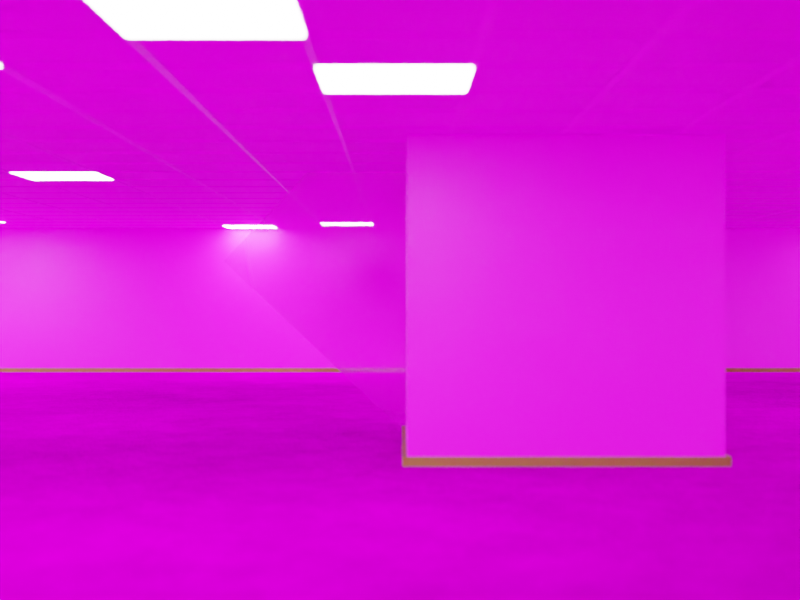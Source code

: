 # Source: Backrooms.blend  (saved by Blender 4.0.36; exported with 4.5.12 LTS)
import bpy
from mathutils import Matrix  # noqa: F401  (used for matrix-valued properties, if any)

bpy.ops.wm.read_factory_settings(use_empty=True)
scene = bpy.context.scene
scene.name = 'Scene'

# ---- collections
col_collection = bpy.data.collections.new('Collection'); scene.collection.children.link(col_collection)

# ---- images (referenced by path relative to the original .blend; pixels are not part of the script)
import os
ASSET_DIR = os.environ.get("B2B_ASSET_DIR", "")  # directory of the original .blend (textures are referenced by path, not embedded)
HERE = os.path.dirname(os.path.abspath(__file__))  # packed textures are extracted next to this script under _unpacked/

def load_image(name, relpath, width, height, colorspace="sRGB"):
    """Load a texture the original file referenced (path relative to the .blend, or extracted next to this script)."""
    p = next((c for c in (os.path.join(HERE, relpath), os.path.join(ASSET_DIR, relpath)) if relpath and os.path.exists(c)), "")
    if p:
        img = bpy.data.images.load(p, check_existing=True)
        img.name = name
    else:  # same state as the original file: an image datablock whose file is absent (Cycles renders it pink)
        img = bpy.data.images.new(name, width, height)
        img.source = "FILE"
        img.filepath = "//" + (relpath or name)
    img.colorspace_settings.name = colorspace
    return img
img_carpet_jpg = load_image('Carpet.jpg', 'Carpet.jpg', 1024, 1024, 'sRGB')
img_ceilingtile_jpg = load_image('CeilingTile.jpg', 'CeilingTile.jpg', 1024, 1024, 'sRGB')
img_backrooms_wall_png_006 = load_image('backrooms_wall.png.006', 'backrooms_wall.png', 1024, 1024, 'sRGB')
img_jackson_big_smile_nobg_png = load_image('jackson_big_smile-noBG.png', 'jackson_big_smile-noBG.png', 1024, 1024, 'sRGB')
img_backrooms_wall_png_011 = load_image('backrooms_wall.png.011', 'backrooms_wall.png', 1024, 1024, 'sRGB')

# ---- materials (node trees are filled in below, after node groups)
mat_carpet = bpy.data.materials.new('Carpet')
mat_tile = bpy.data.materials.new('Tile')
mat_wallpaper_006 = bpy.data.materials.new('Wallpaper.006')
mat_walltrim = bpy.data.materials.new('WallTrim')
mat_jackson_big_smile_nobg = bpy.data.materials.new('jackson_big_smile-noBG')
mat_jackson_big_smile_nobg.surface_render_method = 'BLENDED'
mat_jackson_big_smile_nobg.blend_method = 'BLEND'
mat_wallpaper_011 = bpy.data.materials.new('Wallpaper.011')
mat_walltrim_005 = bpy.data.materials.new('WallTrim.005')

# ---- material node trees
mat_carpet.use_nodes = True; mat_carpet.node_tree.nodes.clear()
_N = mat_carpet.node_tree.nodes; _L = mat_carpet.node_tree.links
n0 = _N.new('ShaderNodeOutputMaterial'); n0.name = 'Material Output'; n0.location = (481, 316)
n1 = _N.new('ShaderNodeMapping'); n1.name = 'Mapping'; n1.location = (-926, 221)
n2 = _N.new('ShaderNodeValue'); n2.name = 'Value'; n2.location = (-1138, -85)
n2.outputs[0].default_value = 15.0
n3 = _N.new('ShaderNodeTexCoord'); n3.name = 'Texture Coordinate'; n3.location = (-1148, 328)
n4 = _N.new('ShaderNodeTexNoise'); n4.name = 'Noise Texture'; n4.location = (-631, 489)
n4.inputs[2].default_value = 12.0
n4.inputs[3].default_value = 8.0
n4.inputs[4].default_value = 0.9
n5 = _N.new('ShaderNodeMix'); n5.name = 'Mix'; n5.location = (-374, 211)
n5.data_type = 'RGBA'
n5.blend_type = 'MULTIPLY'
n5.inputs[7].default_value = (0.0, 0.0, 0.0, 1.0)
n6 = _N.new('ShaderNodeTexImage'); n6.name = 'Image Texture'; n6.location = (-719, 223)
n6.image = img_carpet_jpg
n7 = _N.new('ShaderNodeBsdfPrincipled'); n7.name = 'Principled BSDF'; n7.location = (179, 298)
n7.distribution = 'GGX'
n7.subsurface_method = 'BURLEY'
n7.inputs[3].default_value = 1.45
n7.inputs[13].default_value = 0.0
n7.inputs[27].default_value = (0.0, 0.0, 0.0, 1.0)
n7.inputs[28].default_value = 1.0
n8 = _N.new('ShaderNodeBump'); n8.name = 'Bump'; n8.location = (-141, 113)
n8.inputs[1].default_value = 1.0
n8.inputs[2].default_value = 1.0
_L.new(n3.outputs[2], n1.inputs[0])
_L.new(n1.outputs[0], n6.inputs[0])
_L.new(n2.outputs[0], n1.inputs[3])
_L.new(n3.outputs[3], n4.inputs[0])
_L.new(n4.outputs[0], n5.inputs[0])
_L.new(n7.outputs[0], n0.inputs[0])
_L.new(n6.outputs[0], n5.inputs[6])
_L.new(n5.outputs[2], n8.inputs[3])
_L.new(n8.outputs[0], n7.inputs[5])
_L.new(n5.outputs[2], n7.inputs[0])
n0.is_active_output = True
mat_tile.use_nodes = True; mat_tile.node_tree.nodes.clear()
_N = mat_tile.node_tree.nodes; _L = mat_tile.node_tree.links
n0 = _N.new('ShaderNodeBump'); n0.name = 'Bump'; n0.location = (-350, 75)
n0.invert = True
n0.inputs[0].default_value = 0.5
n0.inputs[1].default_value = 0.02
n0.inputs[2].default_value = 1.0
n1 = _N.new('ShaderNodeBsdfPrincipled'); n1.name = 'Principled BSDF'; n1.location = (10, 300)
n1.distribution = 'GGX'
n1.subsurface_method = 'BURLEY'
n1.inputs[3].default_value = 1.45
n1.inputs[27].default_value = (0.0, 0.0, 0.0, 1.0)
n1.inputs[28].default_value = 1.0
n2 = _N.new('ShaderNodeTexCoord'); n2.name = 'Texture Coordinate'; n2.location = (-1218, 220)
n3 = _N.new('ShaderNodeValue'); n3.name = 'Value'; n3.location = (-1214, -62)
n3.outputs[0].default_value = 0.3
n4 = _N.new('ShaderNodeMapping'); n4.name = 'Mapping'; n4.location = (-1016, 232)
n5 = _N.new('ShaderNodeTexImage'); n5.name = 'Image Texture'; n5.location = (-718, 210)
n5.image = img_ceilingtile_jpg
n6 = _N.new('ShaderNodeOutputMaterial'); n6.name = 'Material Output'; n6.location = (938, 311)
n7 = _N.new('ShaderNodeMixShader'); n7.name = 'Mix Shader'; n7.location = (570, 306)
n8 = _N.new('ShaderNodeMath'); n8.name = 'Math'; n8.location = (-797, -215)
n8.operation = 'GREATER_THAN'
n8.inputs[1].default_value = 0.95
n8.inputs[2].default_value = 0.0
n9 = _N.new('ShaderNodeNewGeometry'); n9.name = 'Geometry'; n9.location = (-1314, -232)
n10 = _N.new('ShaderNodeTexWhiteNoise'); n10.name = 'White Noise Texture'; n10.location = (-1071, -253)
n10.noise_dimensions = '4D'
n10.inputs[1].default_value = 0.4
n11 = _N.new('ShaderNodeEmission'); n11.name = 'Emission'; n11.location = (350, 184)
n11.inputs[1].default_value = 10.0
_L.new(n1.outputs[0], n7.inputs[1])
_L.new(n5.outputs[0], n1.inputs[0])
_L.new(n5.outputs[0], n0.inputs[3])
_L.new(n0.outputs[0], n1.inputs[5])
_L.new(n2.outputs[2], n4.inputs[0])
_L.new(n3.outputs[0], n4.inputs[3])
_L.new(n4.outputs[0], n5.inputs[0])
_L.new(n7.outputs[0], n6.inputs[0])
_L.new(n11.outputs[0], n7.inputs[2])
_L.new(n9.outputs[8], n10.inputs[0])
_L.new(n10.outputs[0], n8.inputs[0])
_L.new(n8.outputs[0], n7.inputs[0])
n6.is_active_output = True
mat_wallpaper_006.use_nodes = True; mat_wallpaper_006.node_tree.nodes.clear()
_N = mat_wallpaper_006.node_tree.nodes; _L = mat_wallpaper_006.node_tree.links
n0 = _N.new('ShaderNodeTexImage'); n0.name = 'Image Texture'; n0.location = (-317, 236)
n0.image = img_backrooms_wall_png_006
n1 = _N.new('ShaderNodeBsdfPrincipled'); n1.name = 'Principled BSDF'; n1.location = (418, 299)
n1.distribution = 'GGX'
n1.subsurface_method = 'BURLEY'
n1.inputs[3].default_value = 1.45
n1.inputs[27].default_value = (0.0, 0.0, 0.0, 1.0)
n1.inputs[28].default_value = 1.0
n2 = _N.new('ShaderNodeOutputMaterial'); n2.name = 'Material Output'; n2.location = (708, 299)
n3 = _N.new('ShaderNodeTexCoord'); n3.name = 'Texture Coordinate'; n3.location = (-760, 209)
n4 = _N.new('ShaderNodeMapping'); n4.name = 'Mapping'; n4.location = (-557, 221)
n5 = _N.new('ShaderNodeValue'); n5.name = 'Value'; n5.location = (-756, -73)
n5.outputs[0].default_value = 10.0
_L.new(n1.outputs[0], n2.inputs[0])
_L.new(n0.outputs[0], n1.inputs[0])
_L.new(n4.outputs[0], n0.inputs[0])
_L.new(n3.outputs[2], n4.inputs[0])
_L.new(n5.outputs[0], n4.inputs[3])
n2.is_active_output = True
mat_walltrim.use_nodes = True; mat_walltrim.node_tree.nodes.clear()
_N = mat_walltrim.node_tree.nodes; _L = mat_walltrim.node_tree.links
n0 = _N.new('ShaderNodeBsdfPrincipled'); n0.name = 'Principled BSDF'; n0.location = (10, 300)
n0.inputs[0].default_value = (0.1946, 0.08323, 0.01144, 1.0)
n0.inputs[2].default_value = 0.7
n0.inputs[3].default_value = 1.45
n1 = _N.new('ShaderNodeOutputMaterial'); n1.name = 'Material Output'; n1.location = (300, 300)
_L.new(n0.outputs[0], n1.inputs[0])
n1.is_active_output = True
mat_jackson_big_smile_nobg.use_nodes = True; mat_jackson_big_smile_nobg.node_tree.nodes.clear()
_N = mat_jackson_big_smile_nobg.node_tree.nodes; _L = mat_jackson_big_smile_nobg.node_tree.links
n0 = _N.new('ShaderNodeBsdfPrincipled'); n0.name = 'Principled BSDF'; n0.location = (-80, 260)
n0.inputs[2].default_value = 1.0
n0.inputs[3].default_value = 1.45
n1 = _N.new('ShaderNodeOutputMaterial'); n1.name = 'Material Output'; n1.location = (220, 260)
n2 = _N.new('ShaderNodeTexImage'); n2.name = 'Image Texture'; n2.location = (-420, 260)
n2.image = img_jackson_big_smile_nobg_png
n2.extension = 'CLIP'
_L.new(n2.outputs[0], n0.inputs[0])
_L.new(n2.outputs[1], n0.inputs[4])
_L.new(n0.outputs[0], n1.inputs[0])
n1.is_active_output = True
mat_wallpaper_011.use_nodes = True; mat_wallpaper_011.node_tree.nodes.clear()
_N = mat_wallpaper_011.node_tree.nodes; _L = mat_wallpaper_011.node_tree.links
n0 = _N.new('ShaderNodeTexImage'); n0.name = 'Image Texture'; n0.location = (-317, 236)
n0.image = img_backrooms_wall_png_011
n1 = _N.new('ShaderNodeBsdfPrincipled'); n1.name = 'Principled BSDF'; n1.location = (418, 299)
n1.distribution = 'GGX'
n1.subsurface_method = 'BURLEY'
n1.inputs[3].default_value = 1.45
n1.inputs[27].default_value = (0.0, 0.0, 0.0, 1.0)
n1.inputs[28].default_value = 1.0
n2 = _N.new('ShaderNodeOutputMaterial'); n2.name = 'Material Output'; n2.location = (708, 299)
n3 = _N.new('ShaderNodeTexCoord'); n3.name = 'Texture Coordinate'; n3.location = (-760, 209)
n4 = _N.new('ShaderNodeMapping'); n4.name = 'Mapping'; n4.location = (-557, 221)
n5 = _N.new('ShaderNodeValue'); n5.name = 'Value'; n5.location = (-756, -73)
n5.outputs[0].default_value = 10.0
_L.new(n1.outputs[0], n2.inputs[0])
_L.new(n0.outputs[0], n1.inputs[0])
_L.new(n4.outputs[0], n0.inputs[0])
_L.new(n3.outputs[2], n4.inputs[0])
_L.new(n5.outputs[0], n4.inputs[3])
n2.is_active_output = True
mat_walltrim_005.use_nodes = True; mat_walltrim_005.node_tree.nodes.clear()
_N = mat_walltrim_005.node_tree.nodes; _L = mat_walltrim_005.node_tree.links
n0 = _N.new('ShaderNodeBsdfPrincipled'); n0.name = 'Principled BSDF'; n0.location = (10, 300)
n0.inputs[0].default_value = (0.1946, 0.08323, 0.01144, 1.0)
n0.inputs[2].default_value = 0.7
n0.inputs[3].default_value = 1.45
n1 = _N.new('ShaderNodeOutputMaterial'); n1.name = 'Material Output'; n1.location = (300, 300)
_L.new(n0.outputs[0], n1.inputs[0])
n1.is_active_output = True

# ---- world
world_world = bpy.data.worlds.new('World'); scene.world = world_world
world_world.use_nodes = True; world_world.node_tree.nodes.clear()
_N = world_world.node_tree.nodes; _L = world_world.node_tree.links
n0 = _N.new('ShaderNodeOutputWorld'); n0.name = 'World Output'; n0.location = (300, 300)
n1 = _N.new('ShaderNodeBackground'); n1.name = 'Background'; n1.location = (10, 300)
n1.inputs[0].default_value = (0.05088, 0.05088, 0.05088, 1.0)
_L.new(n1.outputs[0], n0.inputs[0])
n0.is_active_output = True
world_world.color = (0.05088, 0.05088, 0.05088)
world_world.use_sun_shadow = False
world_world.sun_shadow_jitter_overblur = 0.0

# ---- cameras
cam_camera = bpy.data.cameras.new('Camera')
cam_camera.passepartout_alpha = 1.0
cam_camera.clip_end = 100.0
cam_camera.lens = 60.0
cam_camera.ortho_scale = 7.314
cam_camera.show_mist = True
cam_camera.dof.use_dof = True
cam_camera.dof.focus_distance = 14.0
cam_camera.dof.aperture_fstop = 1.0

# ---- lights
light_light = bpy.data.lights.new('Light', 'POINT')
light_light.transmission_factor = 0.0
light_light.use_soft_falloff = False
light_light.energy = 1000.0
light_light.shadow_soft_size = 0.1
light_light.shadow_maximum_resolution = 0.006
light_light.use_absolute_resolution = True

# ---- meshes
me_plane = bpy.data.meshes.new('Plane')
me_plane.from_pydata([(-1.0, -1.0, 0.0), (1.0, -1.0, 0.0), (-1.0, 1.0, 0.0), (1.0, 1.0, 0.0)], [], [(0, 1, 3, 2)])
_uv = me_plane.uv_layers.new(name='UVMap')
_uv.uv.foreach_set('vector', [0.0, 0.0, 1.0, 0.0, 1.0, 1.0, 0.0, 1.0])
me_plane.materials.append(mat_carpet)
me_plane.use_remesh_fix_poles = True
me_plane.use_remesh_preserve_attributes = False
me_plane.update()
me_plane_001 = bpy.data.meshes.new('Plane.001')
me_plane_001.from_pydata([(-1.0, -1.0, 0.0), (1.0, -1.0, 0.0), (-1.0, 1.0, 0.0), (1.0, 1.0, 0.0), (-0.9708, 0.9708, 0.0), (-0.9708, -0.9708, 0.0), (0.9708, -0.9708, 0.0), (0.9708, 0.9708, 0.0), (-0.9807, 0.984, -0.004872), (-0.9807, -0.9577, -0.004872), (0.961, -0.9577, -0.004872), (0.961, 0.984, -0.004872), (-1.01, 1.013, -0.004872), (-1.01, -0.9868, -0.004872), (0.9902, -0.9868, -0.004872), (0.9902, 1.013, -0.004872)], [], [(5, 6, 7, 4), (5, 4, 8, 9), (7, 6, 10, 11), (2, 0, 13, 12), (1, 3, 15, 14), (9, 8, 12, 13), (10, 9, 13, 14), (11, 10, 14, 15), (8, 11, 15, 12), (3, 2, 12, 15), (0, 1, 14, 13), (4, 7, 11, 8), (6, 5, 9, 10)])
me_plane_001.polygons.foreach_set('material_index', [0, 1, 1, 1, 1, 1, 1, 1, 1, 1, 1, 1, 1])
_uv = me_plane_001.uv_layers.new(name='UVMap')
_uv.uv.foreach_set('vector', [0.01458, 0.01458, 0.9854, 0.01458, 0.9854, 0.9854, 0.01458, 0.9854, 0.01458, 0.01458, 0.01458, 0.9854, 0.009654, 0.992, 0.009654, 0.02116, 0.9854, 0.9854, 0.9854, 0.01458, 0.9805, 0.02116, 0.9805, 0.992, 0.0, 1.0, 0.0, 0.0, -0.004924, 0.006579, -0.004924, 1.007, 1.0, 0.0, 1.0, 1.0, 0.9951, 1.007, 0.9951, 0.006579, 0.009654, 0.02116, 0.009654, 0.992, -0.004924, 1.007, -0.004924, 0.006579, 0.9805, 0.02116, 0.009654, 0.02116, -0.004924, 0.006579, 0.9951, 0.006579, 0.9805, 0.992, 0.9805, 0.02116, 0.9951, 0.006579, 0.9951, 1.007, 0.009654, 0.992, 0.9805, 0.992, 0.9951, 1.007, -0.004924, 1.007, 1.0, 1.0, 0.0, 1.0, -0.004924, 1.007, 0.9951, 1.007, 0.0, 0.0, 1.0, 0.0, 0.9951, 0.006579, -0.004924, 0.006579, 0.01458, 0.9854, 0.9854, 0.9854, 0.9805, 0.992, 0.009654, 0.992, 0.9854, 0.01458, 0.01458, 0.01458, 0.009654, 0.02116, 0.9805, 0.02116])
me_plane_001.materials.append(mat_tile)
me_plane_001.materials.append(mat_tile)
me_plane_001.use_remesh_fix_poles = True
me_plane_001.use_remesh_preserve_attributes = False
me_plane_001.update()
me_cube_006 = bpy.data.meshes.new('Cube.006')
me_cube_006.from_pydata([(-9.527, -9.466, -1.001), (-9.536, -9.476, 1.0), (-9.527, 9.456, -1.001), (-9.536, 9.476, 1.0), (9.525, -9.466, -1.001), (9.536, -9.476, 1.0), (9.525, 9.456, -1.001), (9.536, 9.476, 1.0), (-9.527, -9.466, -0.9394), (-9.527, 9.456, -0.9394), (9.525, 9.456, -0.9394), (9.525, -9.466, -0.9394), (-9.536, -9.476, -0.9412), (-9.536, 9.476, -0.9412), (9.536, 9.476, -0.9412), (9.536, -9.476, -0.9412)], [], [(12, 1, 3, 13), (13, 3, 7, 14), (14, 7, 5, 15), (15, 5, 1, 12), (4, 11, 8, 0), (6, 10, 11, 4), (2, 9, 10, 6), (0, 8, 9, 2), (11, 15, 12, 8), (10, 14, 15, 11), (9, 13, 14, 10), (8, 12, 13, 9)])
me_cube_006.polygons.foreach_set('material_index', [0, 0, 0, 0, 1, 1, 1, 1, 1, 1, 1, 1])
_uv = me_cube_006.uv_layers.new(name='UVMap')
_uv.uv.foreach_set('vector', [-4.243, 0.1506, -4.242, 0.8712, 5.242, 0.8712, 5.241, 0.1506, -4.265, 0.1506, -4.265, 0.8712, 5.265, 0.8712, 5.264, 0.1506, 5.243, 0.1506, 5.242, 0.8712, -4.242, 0.8712, -4.241, 0.1506, 5.265, 0.1506, 5.265, 0.8712, -4.265, 0.8712, -4.264, 0.1506, 5.259, 0.1284, 5.26, 0.1513, -4.259, 0.1513, -4.26, 0.1284, 5.232, 0.1284, 5.233, 0.1513, -4.236, 0.1513, -4.237, 0.1284, -4.26, 0.1284, -4.261, 0.1513, 5.258, 0.1513, 5.259, 0.1284, -4.237, 0.1284, -4.237, 0.1513, 5.231, 0.1513, 5.232, 0.1284, 5.256, 0.3433, 5.262, 0.3435, -4.26, 0.3435, -4.255, 0.3433, 5.237, 0.3433, 5.246, 0.3435, -4.245, 0.3435, -4.24, 0.3433, -4.257, 0.3431, -4.262, 0.3435, 5.26, 0.3435, 5.254, 0.3431, -4.241, 0.3433, -4.246, 0.3435, 5.245, 0.3435, 5.235, 0.3433])
me_cube_006.materials.append(mat_wallpaper_006)
me_cube_006.materials.append(mat_walltrim)
me_cube_006.use_remesh_fix_poles = True
me_cube_006.use_remesh_preserve_attributes = False
me_cube_006.update()
me_jackson_big_smile_nobg = bpy.data.meshes.new('jackson_big_smile-noBG')
me_jackson_big_smile_nobg.from_pydata([(-0.3752, -0.5, 0.0), (0.3752, -0.5, 0.0), (-0.3752, 0.5, 0.0), (0.3752, 0.5, 0.0)], [], [(0, 1, 3, 2)])
_uv = me_jackson_big_smile_nobg.uv_layers.new(name='UVMap')
_uv.uv.foreach_set('vector', [0.0, 0.0, 1.0, 0.0, 1.0, 1.0, 0.0, 1.0])
me_jackson_big_smile_nobg.materials.append(mat_jackson_big_smile_nobg)
me_jackson_big_smile_nobg.update()
me_cube_009 = bpy.data.meshes.new('Cube.009')
me_cube_009.from_pydata([(-0.9953, -0.989, -1.001), (-0.9643, -0.9582, 1.0), (-0.9953, 0.989, -1.001), (-0.9643, 0.9582, 1.0), (0.9953, -0.989, -1.001), (0.9643, -0.9582, 1.0), (0.9953, 0.989, -1.001), (0.9643, 0.9582, 1.0), (-0.9953, -0.989, -0.9394), (-0.9953, 0.989, -0.9394), (0.9953, 0.989, -0.9394), (0.9953, -0.989, -0.9394), (-0.9643, -0.9582, -0.9412), (-0.9643, 0.9582, -0.9412), (0.9643, 0.9582, -0.9412), (0.9643, -0.9582, -0.9412)], [], [(12, 1, 3, 13), (13, 3, 7, 14), (14, 7, 5, 15), (15, 5, 1, 12), (4, 11, 8, 0), (6, 10, 11, 4), (2, 9, 10, 6), (0, 8, 9, 2), (11, 15, 12, 8), (10, 14, 15, 11), (9, 13, 14, 10), (8, 12, 13, 9)])
me_cube_009.polygons.foreach_set('material_index', [0, 0, 0, 0, 1, 1, 1, 1, 1, 1, 1, 1])
_uv = me_cube_009.uv_layers.new(name='UVMap')
_uv.uv.foreach_set('vector', [0.01937, 0.1506, 0.02091, 0.8712, 0.9791, 0.8712, 0.9791, 0.1506, 0.01783, 0.1506, 0.01784, 0.8712, 0.9822, 0.8712, 0.9806, 0.1506, 0.9806, 0.1506, 0.9791, 0.8712, 0.02091, 0.8712, 0.02092, 0.1506, 0.9822, 0.1506, 0.9822, 0.8712, 0.01784, 0.8712, 0.01938, 0.1506, 0.9976, 0.1284, 0.9976, 0.1513, 0.00391, 0.1513, 0.002351, 0.1284, 0.9945, 0.1284, 0.996, 0.1513, 0.005519, 0.1513, 0.005495, 0.1284, 0.002376, 0.1284, 0.002351, 0.1513, 0.9961, 0.1513, 0.9976, 0.1284, 0.005519, 0.1284, 0.00396, 0.1513, 0.9945, 0.1513, 0.9945, 0.1284, 0.9976, 0.1513, 0.9822, 0.1506, 0.01938, 0.1506, 0.00391, 0.1513, 0.996, 0.1513, 0.9806, 0.1506, 0.02091, 0.1506, 0.005495, 0.1513, 0.002376, 0.1513, 0.01784, 0.1506, 0.9806, 0.1506, 0.9961, 0.1513, 0.00396, 0.1513, 0.01938, 0.1506, 0.9791, 0.1506, 0.9945, 0.1513])
me_cube_009.materials.append(mat_wallpaper_011)
me_cube_009.materials.append(mat_walltrim_005)
me_cube_009.use_remesh_fix_poles = True
me_cube_009.use_remesh_preserve_attributes = False
me_cube_009.update()

# ---- objects
ob_light = bpy.data.objects.new('Light', light_light)
ob_camera = bpy.data.objects.new('Camera', cam_camera)
ob_carpet = bpy.data.objects.new('Carpet', me_plane)
ob_ceilingtile = bpy.data.objects.new('CeilingTile', me_plane_001)
ob_wallpaper = bpy.data.objects.new('Wallpaper', me_cube_006)
ob_jackson_big_smile_nobg = bpy.data.objects.new('jackson_big_smile-noBG', me_jackson_big_smile_nobg)
ob_wallpaper_001 = bpy.data.objects.new('Wallpaper.001', me_cube_009)

# ---- transforms, parenting, visibility, modifiers, constraints
ob_light.location = (4.076, 1.005, 5.904)
ob_light.rotation_euler = (0.6503, 0.05522, 1.866)
ob_light.lock_rotations_4d = False
ob_light.empty_display_type = 'ARROWS'
ob_light.color = (0.0, 0.0, 0.0, 0.0)
ob_light.lineart.crease_threshold = 0.0
ob_camera.location = (9.0, -1.0, 0.0)
ob_camera.rotation_euler = (1.571, 0.0, 1.571)
ob_camera.lock_rotations_4d = False
ob_camera.empty_display_type = 'ARROWS'
ob_camera.color = (0.0, 0.0, 0.0, 0.0)
ob_camera.display_type = 'WIRE'
ob_camera.lineart.crease_threshold = 0.0
ob_carpet.location = (0.0, 0.0, -1.0)
ob_carpet.scale = (10.0, 10.0, 1.0)
ob_ceilingtile.location = (-9.75, -9.75, 1.0)
ob_ceilingtile.scale = (0.3333, 0.3333, 1.0)
_m = ob_ceilingtile.modifiers.new('X', 'ARRAY')
_m.count = 30
_m = ob_ceilingtile.modifiers.new('Y', 'ARRAY')
_m.count = 30
_m.relative_offset_displace = (0.0, 1.0, 0.0)
ob_wallpaper.location = (0.0, 0.0, 0.0)
ob_jackson_big_smile_nobg.location = (-1.423, -1.138, 0.1645)
ob_jackson_big_smile_nobg.rotation_euler = (1.571, -0.8137, 1.571)
ob_jackson_big_smile_nobg.scale = (2.0, 2.0, 1.0)
ob_wallpaper_001.location = (0.0, 0.0, 0.0)

# ---- collection membership
col_collection.objects.link(ob_light)
col_collection.objects.link(ob_camera)
col_collection.objects.link(ob_carpet)
col_collection.objects.link(ob_ceilingtile)
col_collection.objects.link(ob_wallpaper)
col_collection.objects.link(ob_jackson_big_smile_nobg)
col_collection.objects.link(ob_wallpaper_001)

# ---- scene / render settings (as saved in the file)
scene.camera = ob_camera
scene.frame_start = 0; scene.frame_end = 20; scene.frame_set(0)
scene.render.engine = 'CYCLES'
scene.render.resolution_x = 1440
scene.render.use_motion_blur = True
scene.render.motion_blur_shutter = 0.6
scene.cycles.use_denoising = False
scene.cycles.samples = 64
scene.cycles.sampling_pattern = 'TABULATED_SOBOL'
scene.cycles.adaptive_threshold = 0.0
scene.cycles.use_light_tree = False
scene.cycles.film_exposure = 5.0
scene.view_settings.view_transform = 'Filmic'
bpy.context.view_layer.update()
